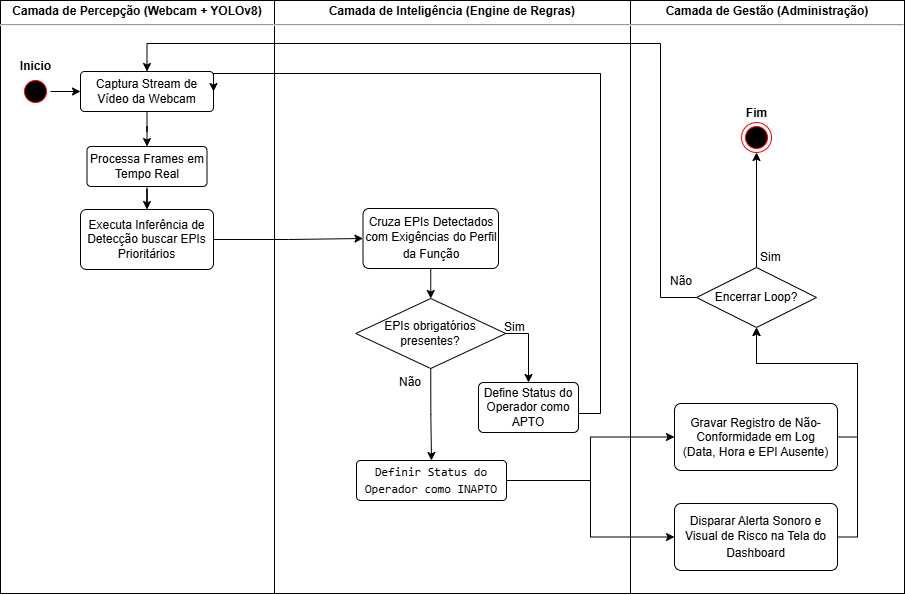

The diagram above was exported from draw.io. Its source (the exported page's mxGraphModel, read from the mxfile embedded in the PNG):
<mxGraphModel dx="1717" dy="878" grid="1" gridSize="10" guides="1" tooltips="1" connect="1" arrows="1" fold="1" page="1" pageScale="1" pageWidth="827" pageHeight="1169" math="0" shadow="0">
  <root>
    <mxCell id="0" />
    <mxCell id="1" parent="0" />
    <mxCell id="-pirHXM5QLpMFEJ-1-iR-42" parent="1" style="verticalAlign=top;align=left;overflow=fill;html=1;whiteSpace=wrap;" value="&lt;p style=&quot;margin:0px;margin-top:4px;text-align:center;&quot;&gt;&lt;b&gt;Camada de Percepção (Webcam + YOLOv8)&lt;/b&gt;&lt;/p&gt;&lt;hr&gt;" vertex="1">
      <mxGeometry height="593" width="274" x="80" y="17" as="geometry" />
    </mxCell>
    <mxCell id="-pirHXM5QLpMFEJ-1-iR-45" parent="1" style="verticalAlign=top;align=left;overflow=fill;html=1;whiteSpace=wrap;" value="&lt;p style=&quot;margin:0px;margin-top:4px;text-align:center;&quot;&gt;&lt;b&gt;Camada de Inteligência (Engine de Regras)&lt;/b&gt;&lt;/p&gt;&lt;hr&gt;" vertex="1">
      <mxGeometry height="593" width="356" x="354" y="17" as="geometry" />
    </mxCell>
    <mxCell id="-pirHXM5QLpMFEJ-1-iR-46" parent="1" style="verticalAlign=top;align=left;overflow=fill;html=1;whiteSpace=wrap;" value="&lt;p style=&quot;margin:0px;margin-top:4px;text-align:center;&quot;&gt;&lt;b&gt;Camada de Gestão (Administração)&lt;/b&gt;&lt;/p&gt;&lt;hr&gt;" vertex="1">
      <mxGeometry height="593" width="274" x="710" y="17" as="geometry" />
    </mxCell>
    <mxCell id="-pirHXM5QLpMFEJ-1-iR-95" edge="1" parent="1" source="-pirHXM5QLpMFEJ-1-iR-51" style="edgeStyle=orthogonalEdgeStyle;rounded=0;orthogonalLoop=1;jettySize=auto;html=1;entryX=0;entryY=0.5;entryDx=0;entryDy=0;" target="-pirHXM5QLpMFEJ-1-iR-54">
      <mxGeometry relative="1" as="geometry" />
    </mxCell>
    <mxCell id="-pirHXM5QLpMFEJ-1-iR-51" parent="1" style="ellipse;html=1;shape=startState;fillColor=#000000;strokeColor=#ff0000;" value="" vertex="1">
      <mxGeometry height="30" width="30" x="100" y="93" as="geometry" />
    </mxCell>
    <mxCell id="-pirHXM5QLpMFEJ-1-iR-64" edge="1" parent="1" source="-pirHXM5QLpMFEJ-1-iR-54" style="edgeStyle=orthogonalEdgeStyle;rounded=0;orthogonalLoop=1;jettySize=auto;html=1;entryX=0.5;entryY=0;entryDx=0;entryDy=0;" target="-pirHXM5QLpMFEJ-1-iR-55">
      <mxGeometry relative="1" as="geometry" />
    </mxCell>
    <mxCell id="-pirHXM5QLpMFEJ-1-iR-54" parent="1" style="rounded=1;arcSize=10;whiteSpace=wrap;html=1;align=center;" value="Captura Stream de Vídeo da Webcam" vertex="1">
      <mxGeometry height="40" width="133" x="160" y="88" as="geometry" />
    </mxCell>
    <mxCell id="-pirHXM5QLpMFEJ-1-iR-65" edge="1" parent="1" source="-pirHXM5QLpMFEJ-1-iR-55" style="edgeStyle=orthogonalEdgeStyle;rounded=0;orthogonalLoop=1;jettySize=auto;html=1;entryX=0.5;entryY=0;entryDx=0;entryDy=0;" target="-pirHXM5QLpMFEJ-1-iR-56">
      <mxGeometry relative="1" as="geometry" />
    </mxCell>
    <mxCell id="-pirHXM5QLpMFEJ-1-iR-55" parent="1" style="rounded=1;arcSize=10;whiteSpace=wrap;html=1;align=center;" value="Processa Frames em Tempo Real" vertex="1">
      <mxGeometry height="40" width="120" x="166.5" y="163" as="geometry" />
    </mxCell>
    <mxCell id="-pirHXM5QLpMFEJ-1-iR-66" edge="1" parent="1" source="-pirHXM5QLpMFEJ-1-iR-56" style="edgeStyle=orthogonalEdgeStyle;rounded=0;orthogonalLoop=1;jettySize=auto;html=1;" target="-pirHXM5QLpMFEJ-1-iR-57">
      <mxGeometry relative="1" as="geometry" />
    </mxCell>
    <mxCell id="-pirHXM5QLpMFEJ-1-iR-56" parent="1" style="rounded=1;arcSize=10;whiteSpace=wrap;html=1;align=center;" value="Executa Inferência de Detecção buscar EPIs Prioritários" vertex="1">
      <mxGeometry height="60" width="133" x="160" y="226" as="geometry" />
    </mxCell>
    <mxCell id="-pirHXM5QLpMFEJ-1-iR-67" edge="1" parent="1" source="-pirHXM5QLpMFEJ-1-iR-57" style="edgeStyle=orthogonalEdgeStyle;rounded=0;orthogonalLoop=1;jettySize=auto;html=1;exitX=0.5;exitY=1;exitDx=0;exitDy=0;entryX=0.5;entryY=0;entryDx=0;entryDy=0;" target="-pirHXM5QLpMFEJ-1-iR-59">
      <mxGeometry relative="1" as="geometry" />
    </mxCell>
    <mxCell id="-pirHXM5QLpMFEJ-1-iR-57" parent="1" style="rounded=1;arcSize=10;whiteSpace=wrap;html=1;align=center;" value="&lt;span data-path-to-node=&quot;14,0,0,1&quot;&gt;&lt;code data-path-to-node=&quot;14,0,0,1&quot; data-index-in-node=&quot;86&quot;&gt;&lt;font face=&quot;Helvetica&quot;&gt;Cruza EPIs Detectados com Exigências do Perfil da Função&lt;/font&gt;&lt;/code&gt;&lt;/span&gt;&lt;span data-path-to-node=&quot;14,0,0,2&quot;&gt;&lt;sup class=&quot;superscript&quot; data-turn-source-index=&quot;12&quot;&gt;&lt;/sup&gt;&lt;/span&gt;" vertex="1">
      <mxGeometry height="60" width="135.5" x="442.5" y="225" as="geometry" />
    </mxCell>
    <mxCell id="-pirHXM5QLpMFEJ-1-iR-68" edge="1" parent="1" source="-pirHXM5QLpMFEJ-1-iR-59" style="edgeStyle=orthogonalEdgeStyle;rounded=0;orthogonalLoop=1;jettySize=auto;html=1;exitX=1;exitY=0.5;exitDx=0;exitDy=0;entryX=0.5;entryY=0;entryDx=0;entryDy=0;" target="-pirHXM5QLpMFEJ-1-iR-60">
      <mxGeometry relative="1" as="geometry" />
    </mxCell>
    <mxCell id="-pirHXM5QLpMFEJ-1-iR-59" parent="1" style="shape=rhombus;perimeter=rhombusPerimeter;whiteSpace=wrap;html=1;align=center;" value="EPIs obrigatórios&lt;div&gt;presentes?&lt;/div&gt;" vertex="1">
      <mxGeometry height="70" width="150" x="435.25" y="315" as="geometry" />
    </mxCell>
    <mxCell id="-pirHXM5QLpMFEJ-1-iR-62" edge="1" parent="1" source="-pirHXM5QLpMFEJ-1-iR-60" style="edgeStyle=orthogonalEdgeStyle;rounded=0;orthogonalLoop=1;jettySize=auto;html=1;entryX=1;entryY=0.5;entryDx=0;entryDy=0;" target="-pirHXM5QLpMFEJ-1-iR-54">
      <mxGeometry relative="1" as="geometry">
        <Array as="points">
          <mxPoint x="680" y="430" />
          <mxPoint x="680" y="90" />
        </Array>
      </mxGeometry>
    </mxCell>
    <mxCell id="-pirHXM5QLpMFEJ-1-iR-60" parent="1" style="rounded=1;arcSize=10;whiteSpace=wrap;html=1;align=center;" value="Define Status do Operador como APTO" vertex="1">
      <mxGeometry height="50" width="100" x="558" y="399" as="geometry" />
    </mxCell>
    <mxCell id="-pirHXM5QLpMFEJ-1-iR-80" edge="1" parent="1" source="-pirHXM5QLpMFEJ-1-iR-61" style="edgeStyle=orthogonalEdgeStyle;rounded=0;orthogonalLoop=1;jettySize=auto;html=1;entryX=0;entryY=0.5;entryDx=0;entryDy=0;" target="-pirHXM5QLpMFEJ-1-iR-75">
      <mxGeometry relative="1" as="geometry" />
    </mxCell>
    <mxCell id="-pirHXM5QLpMFEJ-1-iR-81" edge="1" parent="1" source="-pirHXM5QLpMFEJ-1-iR-61" style="edgeStyle=orthogonalEdgeStyle;rounded=0;orthogonalLoop=1;jettySize=auto;html=1;exitX=1;exitY=0.5;exitDx=0;exitDy=0;entryX=0;entryY=0.5;entryDx=0;entryDy=0;" target="-pirHXM5QLpMFEJ-1-iR-77">
      <mxGeometry relative="1" as="geometry" />
    </mxCell>
    <mxCell id="-pirHXM5QLpMFEJ-1-iR-61" parent="1" style="rounded=1;arcSize=10;whiteSpace=wrap;html=1;align=center;" value="&lt;span data-path-to-node=&quot;14,3,1,1,0,1&quot;&gt;&lt;code data-path-to-node=&quot;14,3,1,1,0,1&quot; data-index-in-node=&quot;23&quot;&gt;Definir Status do Operador como INAPTO&lt;/code&gt;&lt;/span&gt;&lt;span data-path-to-node=&quot;14,3,1,1,0,2&quot;&gt;&lt;span class=&quot;citation-368 citation-end-368&quot;&gt;&lt;sup class=&quot;superscript&quot; data-turn-source-index=&quot;17&quot;&gt;&lt;/sup&gt;&lt;sup class=&quot;superscript&quot; data-turn-source-index=&quot;17&quot;&gt;&lt;/sup&gt;&lt;sup class=&quot;superscript&quot; data-turn-source-index=&quot;17&quot;&gt;&lt;/sup&gt;&lt;sup class=&quot;superscript&quot; data-turn-source-index=&quot;17&quot;&gt;&lt;/sup&gt;&lt;/span&gt;&lt;/span&gt;&lt;span data-path-to-node=&quot;14,3,1,1,0,3&quot;&gt;&lt;/span&gt;" vertex="1">
      <mxGeometry height="40" width="150" x="436" y="477" as="geometry" />
    </mxCell>
    <mxCell id="-pirHXM5QLpMFEJ-1-iR-70" parent="1" style="text;strokeColor=none;fillColor=none;spacingLeft=4;spacingRight=4;overflow=hidden;rotatable=0;points=[[0,0.5],[1,0.5]];portConstraint=eastwest;fontSize=12;whiteSpace=wrap;html=1;" value="Sim" vertex="1">
      <mxGeometry height="20" width="40" x="578" y="330" as="geometry" />
    </mxCell>
    <mxCell id="-pirHXM5QLpMFEJ-1-iR-72" edge="1" parent="1" source="-pirHXM5QLpMFEJ-1-iR-59" style="edgeStyle=orthogonalEdgeStyle;rounded=0;orthogonalLoop=1;jettySize=auto;html=1;exitX=0.5;exitY=1;exitDx=0;exitDy=0;entryX=0.5;entryY=0;entryDx=0;entryDy=0;" target="-pirHXM5QLpMFEJ-1-iR-61" value="">
      <mxGeometry relative="1" as="geometry">
        <mxPoint x="510" y="385" as="sourcePoint" />
        <mxPoint x="510" y="414" as="targetPoint" />
      </mxGeometry>
    </mxCell>
    <mxCell id="-pirHXM5QLpMFEJ-1-iR-73" parent="1" style="text;strokeColor=none;fillColor=none;spacingLeft=4;spacingRight=4;overflow=hidden;rotatable=0;points=[[0,0.5],[1,0.5]];portConstraint=eastwest;fontSize=12;whiteSpace=wrap;html=1;align=center;" value="Não" vertex="1">
      <mxGeometry height="20" width="40" x="470" y="385" as="geometry" />
    </mxCell>
    <mxCell id="-pirHXM5QLpMFEJ-1-iR-83" edge="1" parent="1" source="-pirHXM5QLpMFEJ-1-iR-75" style="edgeStyle=orthogonalEdgeStyle;rounded=0;orthogonalLoop=1;jettySize=auto;html=1;entryX=0.5;entryY=1;entryDx=0;entryDy=0;exitX=1;exitY=0.5;exitDx=0;exitDy=0;" target="-pirHXM5QLpMFEJ-1-iR-82">
      <mxGeometry relative="1" as="geometry">
        <Array as="points">
          <mxPoint x="937" y="454" />
          <mxPoint x="937" y="380" />
          <mxPoint x="836" y="380" />
        </Array>
      </mxGeometry>
    </mxCell>
    <mxCell id="-pirHXM5QLpMFEJ-1-iR-75" parent="1" style="rounded=1;arcSize=10;whiteSpace=wrap;html=1;align=center;" value="Gravar Registro de Não-Conformidade em Log&lt;div&gt;(Data, Hora e EPI Ausente)&lt;/div&gt;" vertex="1">
      <mxGeometry height="67" width="163" x="754" y="420" as="geometry" />
    </mxCell>
    <mxCell id="-pirHXM5QLpMFEJ-1-iR-84" edge="1" parent="1" source="-pirHXM5QLpMFEJ-1-iR-77" style="edgeStyle=orthogonalEdgeStyle;rounded=0;orthogonalLoop=1;jettySize=auto;html=1;exitX=1;exitY=0.5;exitDx=0;exitDy=0;entryX=0.5;entryY=1;entryDx=0;entryDy=0;" target="-pirHXM5QLpMFEJ-1-iR-82">
      <mxGeometry relative="1" as="geometry">
        <Array as="points">
          <mxPoint x="937" y="554" />
          <mxPoint x="937" y="380" />
          <mxPoint x="836" y="380" />
        </Array>
      </mxGeometry>
    </mxCell>
    <mxCell id="-pirHXM5QLpMFEJ-1-iR-77" parent="1" style="rounded=1;arcSize=10;whiteSpace=wrap;html=1;align=center;" value="&lt;span data-path-to-node=&quot;18,2,1,1,1,0&quot;&gt;&lt;code data-path-to-node=&quot;18,2,1,1,1,0&quot; data-index-in-node=&quot;8&quot;&gt;&lt;font face=&quot;Helvetica&quot;&gt;Disparar Alerta Sonoro e Visual de Risco na Tela do Dashboard&lt;/font&gt;&lt;/code&gt;&lt;/span&gt;&lt;span data-path-to-node=&quot;18,2,1,1,1,1&quot;&gt;&lt;sup class=&quot;superscript&quot; data-turn-source-index=&quot;20&quot;&gt;&lt;/sup&gt;&lt;/span&gt;" vertex="1">
      <mxGeometry height="67" width="163" x="754" y="520" as="geometry" />
    </mxCell>
    <mxCell id="-pirHXM5QLpMFEJ-1-iR-88" edge="1" parent="1" source="-pirHXM5QLpMFEJ-1-iR-82" style="edgeStyle=orthogonalEdgeStyle;rounded=0;orthogonalLoop=1;jettySize=auto;html=1;exitX=0.5;exitY=0;exitDx=0;exitDy=0;entryX=0.5;entryY=1;entryDx=0;entryDy=0;" target="-pirHXM5QLpMFEJ-1-iR-86">
      <mxGeometry relative="1" as="geometry" />
    </mxCell>
    <mxCell id="-pirHXM5QLpMFEJ-1-iR-92" edge="1" parent="1" source="-pirHXM5QLpMFEJ-1-iR-82" style="edgeStyle=orthogonalEdgeStyle;rounded=0;orthogonalLoop=1;jettySize=auto;html=1;exitX=0;exitY=0.5;exitDx=0;exitDy=0;entryX=0.5;entryY=0;entryDx=0;entryDy=0;" target="-pirHXM5QLpMFEJ-1-iR-54">
      <mxGeometry relative="1" as="geometry">
        <Array as="points">
          <mxPoint x="740" y="314" />
          <mxPoint x="740" y="60" />
          <mxPoint x="227" y="60" />
        </Array>
      </mxGeometry>
    </mxCell>
    <mxCell id="-pirHXM5QLpMFEJ-1-iR-82" parent="1" style="shape=rhombus;perimeter=rhombusPerimeter;whiteSpace=wrap;html=1;align=center;" value="Encerrar Loop?" vertex="1">
      <mxGeometry height="60" width="120" x="776" y="284" as="geometry" />
    </mxCell>
    <mxCell id="-pirHXM5QLpMFEJ-1-iR-86" parent="1" style="ellipse;html=1;shape=endState;fillColor=#000000;strokeColor=#ff0000;" value="" vertex="1">
      <mxGeometry height="30" width="30" x="821" y="139" as="geometry" />
    </mxCell>
    <mxCell id="-pirHXM5QLpMFEJ-1-iR-87" parent="1" style="text;align=center;fontStyle=1;verticalAlign=middle;spacingLeft=3;spacingRight=3;strokeColor=none;rotatable=0;points=[[0,0.5],[1,0.5]];portConstraint=eastwest;html=1;" value="Fim" vertex="1">
      <mxGeometry height="26" width="80" x="796" y="117" as="geometry" />
    </mxCell>
    <mxCell id="-pirHXM5QLpMFEJ-1-iR-90" parent="1" style="text;strokeColor=none;fillColor=none;align=left;verticalAlign=top;spacingLeft=4;spacingRight=4;overflow=hidden;rotatable=0;points=[[0,0.5],[1,0.5]];portConstraint=eastwest;whiteSpace=wrap;html=1;" value="Sim" vertex="1">
      <mxGeometry height="26" width="40" x="834" y="260" as="geometry" />
    </mxCell>
    <mxCell id="-pirHXM5QLpMFEJ-1-iR-93" parent="1" style="text;strokeColor=none;fillColor=none;align=left;verticalAlign=top;spacingLeft=4;spacingRight=4;overflow=hidden;rotatable=0;points=[[0,0.5],[1,0.5]];portConstraint=eastwest;whiteSpace=wrap;html=1;" value="Não" vertex="1">
      <mxGeometry height="26" width="40" x="744" y="284" as="geometry" />
    </mxCell>
    <mxCell id="-pirHXM5QLpMFEJ-1-iR-96" parent="1" style="text;align=center;fontStyle=1;verticalAlign=middle;spacingLeft=3;spacingRight=3;strokeColor=none;rotatable=0;points=[[0,0.5],[1,0.5]];portConstraint=eastwest;html=1;" value="Inicio" vertex="1">
      <mxGeometry height="26" width="70" x="80" y="70" as="geometry" />
    </mxCell>
  </root>
</mxGraphModel>